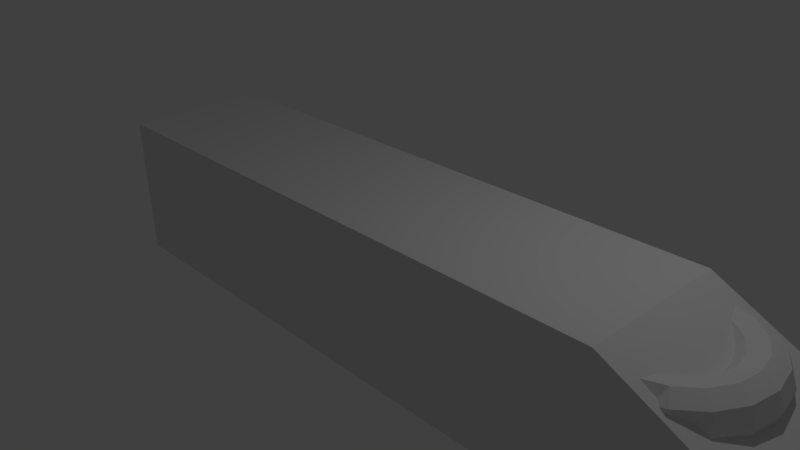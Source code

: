 # Source: StarShip_Test.blend  (saved by Blender 2.77.0; exported with 4.5.12 LTS)
import bpy
from mathutils import Matrix  # noqa: F401  (used for matrix-valued properties, if any)

bpy.ops.wm.read_factory_settings(use_empty=True)
scene = bpy.context.scene
scene.name = 'Scene'

# ---- collections
col_collection_1 = bpy.data.collections.new('Collection 1'); scene.collection.children.link(col_collection_1)

# ---- world
world_world = bpy.data.worlds.new('World'); scene.world = world_world
world_world.color = (0.05088, 0.05088, 0.05088)
world_world.use_sun_shadow = False
world_world.sun_shadow_jitter_overblur = 0.0
world_world.cycles.sampling_method = 'MANUAL'

# ---- cameras
cam_camera = bpy.data.cameras.new('Camera')
cam_camera.clip_end = 100.0
cam_camera.lens = 35.0
cam_camera.sensor_width = 32.0
cam_camera.sensor_height = 18.0
cam_camera.ortho_scale = 7.314
cam_camera.dof.focus_distance = 0.0
cam_camera.dof.aperture_fstop = 128.0

# ---- lights
light_lamp = bpy.data.lights.new('Lamp', 'POINT')
light_lamp.transmission_factor = 0.0
light_lamp.cutoff_distance = 30.0
light_lamp.energy = 100.0
light_lamp.shadow_buffer_clip_start = 1.001
light_lamp.shadow_soft_size = 0.1
light_lamp.shadow_maximum_resolution = 0.006
light_lamp.use_absolute_resolution = True

# ---- meshes
me_cube_001 = bpy.data.meshes.new('Cube.001')
me_cube_001.from_pydata([(5.33, 0.0, 0.5), (5.257, 0.0, 0.6993), (5.074, 0.0, 0.8053), (4.865, 0.0, 0.7685), (4.729, 0.0, 0.606), (4.729, 0.0, 0.394), (4.865, 0.0, 0.2315), (5.074, 0.0, 0.1947), (5.257, 0.0, 0.3007), (5.262, 0.3865, 0.5), (5.194, 0.3617, 0.6993), (5.021, 0.2989, 0.8053), (4.825, 0.2274, 0.7685), (4.697, 0.1808, 0.606), (4.697, 0.1808, 0.394), (4.825, 0.2274, 0.2315), (5.021, 0.2989, 0.1947), (5.194, 0.3617, 0.3007), (5.066, 0.7264, 0.5), (5.01, 0.6797, 0.6993), (4.869, 0.5617, 0.8053), (4.709, 0.4275, 0.7685), (4.605, 0.3398, 0.606), (4.605, 0.3398, 0.394), (4.709, 0.4275, 0.2315), (4.869, 0.5617, 0.1947), (5.01, 0.6797, 0.3007), (4.857, 0.9083, 0.5248), (4.729, 0.9158, 0.6993), (4.637, 0.7568, 0.8053), (4.532, 0.5759, 0.7685), (4.464, 0.4579, 0.606), (4.464, 0.4579, 0.394), (4.532, 0.5759, 0.2315), (4.637, 0.7568, 0.1947), (4.729, 0.9158, 0.3007), (4.448, 0.9329, 0.5307), (4.435, 0.8615, 0.7299), (4.352, 0.8606, 0.8053), (4.315, 0.6549, 0.7685), (4.292, 0.5207, 0.606), (4.292, 0.5207, 0.394), (4.315, 0.6549, 0.2315), (4.352, 0.8606, 0.1947), (4.435, 0.8615, 0.3314), (4.055, 0.9329, 0.5307), (4.068, 0.8615, 0.7299), (4.048, 0.8606, 0.8053), (4.085, 0.6549, 0.7685), (4.108, 0.5207, 0.606), (4.108, 0.5207, 0.394), (4.085, 0.6549, 0.2315), (4.048, 0.8606, 0.1947), (4.068, 0.8615, 0.3314), (3.786, 0.862, 0.5637), (3.671, 0.9158, 0.6993), (3.763, 0.7568, 0.8053), (3.867, 0.5759, 0.7685), (3.936, 0.4579, 0.606), (3.936, 0.4579, 0.394), (3.867, 0.5759, 0.2315), (3.763, 0.7568, 0.1947), (3.671, 0.9158, 0.3007), (3.334, 0.7264, 0.5), (3.39, 0.6797, 0.6993), (3.531, 0.5617, 0.8053), (3.691, 0.4275, 0.7685), (3.795, 0.3398, 0.606), (3.795, 0.3398, 0.394), (3.691, 0.4275, 0.2315), (3.531, 0.5617, 0.1947), (3.39, 0.6797, 0.3007), (3.138, 0.3865, 0.5), (3.206, 0.3617, 0.6993), (3.379, 0.2989, 0.8053), (3.575, 0.2274, 0.7685), (3.703, 0.1808, 0.606), (3.703, 0.1808, 0.394), (3.575, 0.2274, 0.2315), (3.379, 0.2989, 0.1947), (3.206, 0.3617, 0.3007), (3.07, 9.879e-08, 0.5), (3.143, 9.245e-08, 0.6993), (3.326, 7.639e-08, 0.8053), (3.535, 5.814e-08, 0.7685), (3.671, 4.622e-08, 0.606), (3.671, 4.622e-08, 0.394), (3.535, 5.814e-08, 0.2315), (3.326, 7.639e-08, 0.1947), (3.143, 9.245e-08, 0.3007), (3.138, -0.3865, 0.5), (3.206, -0.3617, 0.6993), (3.379, -0.2989, 0.8053), (3.575, -0.2274, 0.7685), (3.703, -0.1808, 0.606), (3.703, -0.1808, 0.394), (3.575, -0.2274, 0.2315), (3.379, -0.2989, 0.1947), (3.206, -0.3617, 0.3007), (3.334, -0.7263, 0.5), (3.39, -0.6797, 0.6993), (3.531, -0.5617, 0.8053), (3.691, -0.4275, 0.7685), (3.795, -0.3398, 0.606), (3.795, -0.3398, 0.394), (3.691, -0.4275, 0.2315), (3.531, -0.5617, 0.1947), (3.39, -0.6797, 0.3007), (3.709, -0.8051, 0.4493), (3.671, -0.9158, 0.6993), (3.763, -0.7568, 0.8053), (3.867, -0.5759, 0.7685), (3.936, -0.4579, 0.606), (3.936, -0.4579, 0.394), (3.867, -0.5759, 0.2315), (3.763, -0.7568, 0.1947), (3.671, -0.9158, 0.3007), (4.235, -0.9404, 0.4734), (4.19, -0.9126, 0.6533), (4.048, -0.8606, 0.8053), (4.085, -0.6549, 0.7685), (4.108, -0.5207, 0.606), (4.108, -0.5207, 0.394), (4.085, -0.6549, 0.2315), (4.048, -0.8606, 0.1947), (4.19, -0.9126, 0.2548), (4.628, -0.9404, 0.4734), (4.558, -0.9126, 0.6533), (4.352, -0.8606, 0.8053), (4.315, -0.6549, 0.7685), (4.292, -0.5207, 0.606), (4.292, -0.5207, 0.394), (4.315, -0.6549, 0.2315), (4.352, -0.8606, 0.1947), (4.558, -0.9126, 0.2548), (4.839, -0.8051, 0.4493), (4.729, -0.9158, 0.6993), (4.637, -0.7568, 0.8053), (4.532, -0.5759, 0.7685), (4.464, -0.4579, 0.606), (4.464, -0.4579, 0.394), (4.532, -0.5759, 0.2315), (4.637, -0.7568, 0.1947), (4.729, -0.9158, 0.3007), (5.066, -0.7264, 0.5), (5.01, -0.6797, 0.6993), (4.869, -0.5617, 0.8053), (4.709, -0.4275, 0.7685), (4.605, -0.3398, 0.606), (4.605, -0.3398, 0.394), (4.709, -0.4275, 0.2315), (4.869, -0.5617, 0.1947), (5.01, -0.6797, 0.3007), (5.262, -0.3865, 0.5), (5.194, -0.3617, 0.6993), (5.021, -0.2989, 0.8053), (4.825, -0.2274, 0.7685), (4.697, -0.1808, 0.606), (4.697, -0.1808, 0.394), (4.825, -0.2274, 0.2315), (5.021, -0.2989, 0.1947), (5.194, -0.3617, 0.3007), (4.0, -1.0, -1.0), (4.0, -1.0, 1.0), (4.0, 1.0, -1.0), (4.0, 1.0, 1.0), (6.0, -1.0, -1.0), (6.0, -1.0, 0.0), (6.0, 1.0, -1.0), (6.0, 1.0, 0.0), (-4.0, -1.0, -1.0), (-4.0, -1.0, 1.0), (-4.0, 1.0, -1.0), (-4.0, 1.0, 1.0), (4.0, -1.0, -1.0), (4.0, -1.0, 1.0), (4.0, 1.0, -1.0), (4.0, 1.0, 1.0)], [], [(0, 9, 10, 1), (1, 10, 11, 2), (2, 11, 12, 3), (3, 12, 13, 4), (4, 13, 14, 5), (5, 14, 15, 6), (6, 15, 16, 7), (7, 16, 17, 8), (0, 8, 17, 9), (9, 18, 19, 10), (10, 19, 20, 11), (11, 20, 21, 12), (12, 21, 22, 13), (13, 22, 23, 14), (14, 23, 24, 15), (15, 24, 25, 16), (16, 25, 26, 17), (17, 26, 18, 9), (18, 27, 28, 19), (19, 28, 29, 20), (20, 29, 30, 21), (21, 30, 31, 22), (22, 31, 32, 23), (23, 32, 33, 24), (24, 33, 34, 25), (25, 34, 35, 26), (26, 35, 27, 18), (27, 36, 37, 28), (28, 37, 38, 29), (29, 38, 39, 30), (30, 39, 40, 31), (31, 40, 41, 32), (32, 41, 42, 33), (33, 42, 43, 34), (34, 43, 44, 35), (35, 44, 36, 27), (36, 45, 46, 37), (37, 46, 47, 38), (38, 47, 48, 39), (39, 48, 49, 40), (40, 49, 50, 41), (41, 50, 51, 42), (42, 51, 52, 43), (43, 52, 53, 44), (44, 53, 45, 36), (45, 54, 55, 46), (46, 55, 56, 47), (47, 56, 57, 48), (48, 57, 58, 49), (49, 58, 59, 50), (50, 59, 60, 51), (51, 60, 61, 52), (52, 61, 62, 53), (53, 62, 54, 45), (54, 63, 64, 55), (55, 64, 65, 56), (56, 65, 66, 57), (57, 66, 67, 58), (58, 67, 68, 59), (59, 68, 69, 60), (60, 69, 70, 61), (61, 70, 71, 62), (62, 71, 63, 54), (63, 72, 73, 64), (64, 73, 74, 65), (65, 74, 75, 66), (66, 75, 76, 67), (67, 76, 77, 68), (68, 77, 78, 69), (69, 78, 79, 70), (70, 79, 80, 71), (71, 80, 72, 63), (72, 81, 82, 73), (73, 82, 83, 74), (74, 83, 84, 75), (75, 84, 85, 76), (76, 85, 86, 77), (77, 86, 87, 78), (78, 87, 88, 79), (79, 88, 89, 80), (80, 89, 81, 72), (81, 90, 91, 82), (82, 91, 92, 83), (83, 92, 93, 84), (84, 93, 94, 85), (85, 94, 95, 86), (86, 95, 96, 87), (87, 96, 97, 88), (88, 97, 98, 89), (89, 98, 90, 81), (90, 99, 100, 91), (91, 100, 101, 92), (92, 101, 102, 93), (93, 102, 103, 94), (94, 103, 104, 95), (95, 104, 105, 96), (96, 105, 106, 97), (97, 106, 107, 98), (98, 107, 99, 90), (99, 108, 109, 100), (100, 109, 110, 101), (101, 110, 111, 102), (102, 111, 112, 103), (103, 112, 113, 104), (104, 113, 114, 105), (105, 114, 115, 106), (106, 115, 116, 107), (107, 116, 108, 99), (108, 117, 118, 109), (109, 118, 119, 110), (110, 119, 120, 111), (111, 120, 121, 112), (112, 121, 122, 113), (113, 122, 123, 114), (114, 123, 124, 115), (115, 124, 125, 116), (116, 125, 117, 108), (117, 126, 127, 118), (118, 127, 128, 119), (119, 128, 129, 120), (120, 129, 130, 121), (121, 130, 131, 122), (122, 131, 132, 123), (123, 132, 133, 124), (124, 133, 134, 125), (125, 134, 126, 117), (126, 135, 136, 127), (127, 136, 137, 128), (128, 137, 138, 129), (129, 138, 139, 130), (130, 139, 140, 131), (131, 140, 141, 132), (132, 141, 142, 133), (133, 142, 143, 134), (134, 143, 135, 126), (135, 144, 145, 136), (136, 145, 146, 137), (137, 146, 147, 138), (138, 147, 148, 139), (139, 148, 149, 140), (140, 149, 150, 141), (141, 150, 151, 142), (142, 151, 152, 143), (143, 152, 144, 135), (144, 153, 154, 145), (145, 154, 155, 146), (146, 155, 156, 147), (147, 156, 157, 148), (148, 157, 158, 149), (149, 158, 159, 150), (150, 159, 160, 151), (151, 160, 161, 152), (152, 161, 153, 144), (153, 0, 1, 154), (154, 1, 2, 155), (155, 2, 3, 156), (156, 3, 4, 157), (157, 4, 5, 158), (158, 5, 6, 159), (159, 6, 7, 160), (160, 7, 8, 161), (161, 8, 0, 153), (163, 165, 164, 162), (165, 169, 168, 164), (169, 167, 166, 168), (167, 163, 162, 166), (162, 164, 168, 166), (167, 169, 165, 163), (171, 173, 172, 170), (173, 177, 176, 172), (177, 175, 174, 176), (175, 171, 170, 174), (170, 172, 176, 174), (175, 177, 173, 171)])
me_cube_001.use_remesh_preserve_volume = False
me_cube_001.use_remesh_preserve_attributes = False
me_cube_001.use_mirror_vertex_groups = False
me_cube_001.update()

# ---- objects
ob_cube = bpy.data.objects.new('Cube', me_cube_001)
ob_lamp = bpy.data.objects.new('Lamp', light_lamp)
ob_camera = bpy.data.objects.new('Camera', cam_camera)

# ---- transforms, parenting, visibility, modifiers, constraints
ob_cube.location = (0.0, 0.0, 0.0)
ob_cube.lineart.crease_threshold = 0.0
ob_lamp.location = (4.076, 1.005, 5.904)
ob_lamp.rotation_euler = (0.6503, 0.05522, 1.866)
ob_lamp.lock_rotations_4d = False
ob_lamp.empty_display_type = 'ARROWS'
ob_lamp.color = (0.0, 0.0, 0.0, 0.0)
ob_lamp.lineart.crease_threshold = 0.0
ob_camera.location = (7.481, -6.508, 5.344)
ob_camera.rotation_euler = (1.109, 0.01082, 0.8149)
ob_camera.lock_rotations_4d = False
ob_camera.empty_display_type = 'ARROWS'
ob_camera.color = (0.0, 0.0, 0.0, 0.0)
ob_camera.display_type = 'WIRE'
ob_camera.lineart.crease_threshold = 0.0

# ---- collection membership
col_collection_1.objects.link(ob_cube)
col_collection_1.objects.link(ob_lamp)
col_collection_1.objects.link(ob_camera)

# ---- scene / render settings (as saved in the file)
scene.camera = ob_camera
scene.frame_start = 1; scene.frame_end = 250; scene.frame_set(1)
scene.render.engine = 'BLENDER_EEVEE_NEXT'
scene.render.resolution_percentage = 50
scene.render.dither_intensity = 0.0
scene.cycles.use_denoising = False
scene.cycles.samples = 128
scene.cycles.sampling_pattern = 'TABULATED_SOBOL'
scene.cycles.light_sampling_threshold = 0.0
scene.cycles.use_adaptive_sampling = False
scene.cycles.use_light_tree = False
scene.cycles.blur_glossy = 0.0
scene.cycles.sample_clamp_indirect = 0.0
scene.view_settings.view_transform = 'Standard'
bpy.context.view_layer.update()

